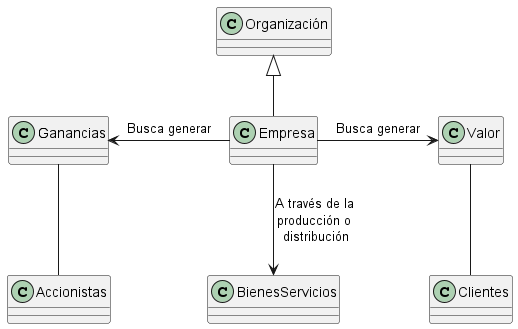

The diagram above was rendered by PlantUML. Its source (embedded in the PNG):
@startuml

Organización <|-- Empresa
Empresa -l-> Ganancias: Busca generar
Ganancias -d- Accionistas
Empresa -r-> Valor: Busca generar
Valor -d- Clientes
Empresa -d-> BienesServicios:A través de la\nproducción o\n distribución

@enduml